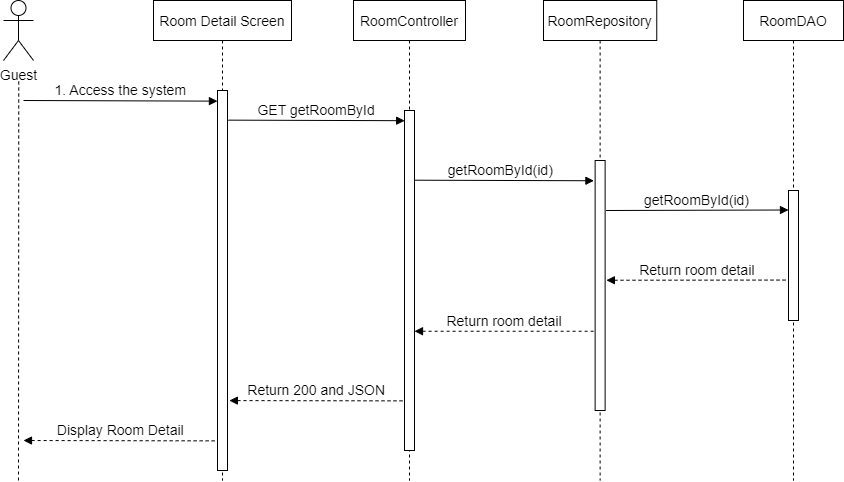

The diagram above was exported from draw.io. Its source (the exported page's mxGraphModel, read from the mxfile embedded in the PNG):
<mxGraphModel dx="1887" dy="767" grid="1" gridSize="10" guides="1" tooltips="1" connect="1" arrows="1" fold="1" page="1" pageScale="1" pageWidth="583" pageHeight="827" math="0" shadow="0">
  <root>
    <mxCell id="0" />
    <mxCell id="1" parent="0" />
    <mxCell id="OPQLrdgoE38PZA8l79U--1" value="Room Detail Screen" style="shape=umlLifeline;perimeter=lifelinePerimeter;container=1;collapsible=0;recursiveResize=0;rounded=0;shadow=0;strokeWidth=1;fontSize=14;" parent="1" vertex="1">
      <mxGeometry x="120" y="80" width="138" height="480" as="geometry" />
    </mxCell>
    <mxCell id="OPQLrdgoE38PZA8l79U--2" value="" style="points=[];perimeter=orthogonalPerimeter;rounded=0;shadow=0;strokeWidth=1;fontSize=14;" parent="OPQLrdgoE38PZA8l79U--1" vertex="1">
      <mxGeometry x="64" y="90" width="10" height="380" as="geometry" />
    </mxCell>
    <mxCell id="OPQLrdgoE38PZA8l79U--3" value="RoomController" style="shape=umlLifeline;perimeter=lifelinePerimeter;container=1;collapsible=0;recursiveResize=0;rounded=0;shadow=0;strokeWidth=1;fontSize=14;" parent="1" vertex="1">
      <mxGeometry x="320" y="80" width="112" height="480" as="geometry" />
    </mxCell>
    <mxCell id="OPQLrdgoE38PZA8l79U--4" value="" style="points=[];perimeter=orthogonalPerimeter;rounded=0;shadow=0;strokeWidth=1;fontSize=14;" parent="OPQLrdgoE38PZA8l79U--3" vertex="1">
      <mxGeometry x="51" y="110" width="10" height="340" as="geometry" />
    </mxCell>
    <mxCell id="OPQLrdgoE38PZA8l79U--5" value="Guest" style="shape=umlActor;verticalLabelPosition=bottom;verticalAlign=top;html=1;outlineConnect=0;fontSize=14;" parent="1" vertex="1">
      <mxGeometry x="-30" y="80" width="30" height="60" as="geometry" />
    </mxCell>
    <mxCell id="OPQLrdgoE38PZA8l79U--6" value="" style="endArrow=none;dashed=1;html=1;rounded=0;startArrow=none;fontSize=14;" parent="1" edge="1">
      <mxGeometry width="50" height="50" relative="1" as="geometry">
        <mxPoint x="-15" y="560" as="sourcePoint" />
        <mxPoint x="-14.75" y="160" as="targetPoint" />
      </mxGeometry>
    </mxCell>
    <mxCell id="OPQLrdgoE38PZA8l79U--7" value="1. Access the system" style="verticalAlign=bottom;endArrow=block;entryX=-0.007;entryY=0.028;shadow=0;strokeWidth=1;entryDx=0;entryDy=0;entryPerimeter=0;fontSize=14;" parent="1" target="OPQLrdgoE38PZA8l79U--2" edge="1">
      <mxGeometry relative="1" as="geometry">
        <mxPoint x="-10" y="180" as="sourcePoint" />
        <mxPoint x="160" y="180.0000000000001" as="targetPoint" />
      </mxGeometry>
    </mxCell>
    <mxCell id="OPQLrdgoE38PZA8l79U--8" value="GET getRoomById" style="verticalAlign=bottom;endArrow=block;shadow=0;strokeWidth=1;entryX=0.016;entryY=0.03;entryDx=0;entryDy=0;entryPerimeter=0;exitX=1.094;exitY=0.078;exitDx=0;exitDy=0;exitPerimeter=0;fontSize=14;" parent="1" source="OPQLrdgoE38PZA8l79U--2" target="OPQLrdgoE38PZA8l79U--4" edge="1">
      <mxGeometry relative="1" as="geometry">
        <mxPoint x="190" y="190" as="sourcePoint" />
        <mxPoint x="360" y="189" as="targetPoint" />
      </mxGeometry>
    </mxCell>
    <mxCell id="OPQLrdgoE38PZA8l79U--12" value="RoomRepository" style="shape=umlLifeline;perimeter=lifelinePerimeter;container=1;collapsible=0;recursiveResize=0;rounded=0;shadow=0;strokeWidth=1;fontSize=14;" parent="1" vertex="1">
      <mxGeometry x="510" y="80" width="113.25" height="480" as="geometry" />
    </mxCell>
    <mxCell id="OPQLrdgoE38PZA8l79U--13" value="" style="points=[];perimeter=orthogonalPerimeter;rounded=0;shadow=0;strokeWidth=1;fontSize=14;" parent="OPQLrdgoE38PZA8l79U--12" vertex="1">
      <mxGeometry x="51.63" y="160" width="10" height="250" as="geometry" />
    </mxCell>
    <mxCell id="OPQLrdgoE38PZA8l79U--14" value="RoomDAO" style="shape=umlLifeline;perimeter=lifelinePerimeter;container=1;collapsible=0;recursiveResize=0;rounded=0;shadow=0;strokeWidth=1;fontSize=14;" parent="1" vertex="1">
      <mxGeometry x="710" y="80" width="100" height="480" as="geometry" />
    </mxCell>
    <mxCell id="OPQLrdgoE38PZA8l79U--15" value="" style="points=[];perimeter=orthogonalPerimeter;rounded=0;shadow=0;strokeWidth=1;fontSize=14;" parent="OPQLrdgoE38PZA8l79U--14" vertex="1">
      <mxGeometry x="45" y="190" width="10" height="130" as="geometry" />
    </mxCell>
    <mxCell id="OPQLrdgoE38PZA8l79U--16" value="getRoomById(id)  " style="verticalAlign=bottom;endArrow=block;shadow=0;strokeWidth=1;exitX=1.021;exitY=0.205;exitDx=0;exitDy=0;exitPerimeter=0;entryX=-0.12;entryY=0.081;entryDx=0;entryDy=0;entryPerimeter=0;fontSize=14;" parent="1" target="OPQLrdgoE38PZA8l79U--13" edge="1" source="OPQLrdgoE38PZA8l79U--4">
      <mxGeometry relative="1" as="geometry">
        <mxPoint x="374.50999999999976" y="259.79999999999995" as="sourcePoint" />
        <mxPoint x="548.75" y="240" as="targetPoint" />
      </mxGeometry>
    </mxCell>
    <mxCell id="OPQLrdgoE38PZA8l79U--17" value="getRoomById(id)" style="verticalAlign=bottom;endArrow=block;shadow=0;strokeWidth=1;exitX=1.097;exitY=0.2;exitDx=0;exitDy=0;exitPerimeter=0;entryX=0;entryY=0.15;entryDx=0;entryDy=0;entryPerimeter=0;fontSize=14;" parent="1" source="OPQLrdgoE38PZA8l79U--13" target="OPQLrdgoE38PZA8l79U--15" edge="1">
      <mxGeometry relative="1" as="geometry">
        <mxPoint x="578.75" y="259.71999999999997" as="sourcePoint" />
        <mxPoint x="758.75" y="260" as="targetPoint" />
      </mxGeometry>
    </mxCell>
    <mxCell id="OPQLrdgoE38PZA8l79U--18" value="Return room detail" style="verticalAlign=bottom;endArrow=none;shadow=0;strokeWidth=1;entryX=-0.102;entryY=0.689;entryDx=0;entryDy=0;entryPerimeter=0;endFill=0;startArrow=block;startFill=1;dashed=1;exitX=1.126;exitY=0.479;exitDx=0;exitDy=0;exitPerimeter=0;fontSize=14;" parent="1" source="OPQLrdgoE38PZA8l79U--13" target="OPQLrdgoE38PZA8l79U--15" edge="1">
      <mxGeometry relative="1" as="geometry">
        <mxPoint x="578.75" y="341" as="sourcePoint" />
        <mxPoint x="758.8899999999999" y="310.1599999999999" as="targetPoint" />
      </mxGeometry>
    </mxCell>
    <mxCell id="OPQLrdgoE38PZA8l79U--19" value="Return room detail" style="verticalAlign=bottom;endArrow=none;shadow=0;strokeWidth=1;endFill=0;startArrow=block;startFill=1;dashed=1;entryX=-0.079;entryY=0.683;entryDx=0;entryDy=0;entryPerimeter=0;fontSize=14;" parent="1" source="OPQLrdgoE38PZA8l79U--4" target="OPQLrdgoE38PZA8l79U--13" edge="1">
      <mxGeometry relative="1" as="geometry">
        <mxPoint x="380" y="410" as="sourcePoint" />
        <mxPoint x="568.2000000000002" y="350" as="targetPoint" />
      </mxGeometry>
    </mxCell>
    <mxCell id="OPQLrdgoE38PZA8l79U--21" value="Return 200 and JSON" style="verticalAlign=bottom;endArrow=none;shadow=0;strokeWidth=1;entryX=-0.049;entryY=0.854;entryDx=0;entryDy=0;entryPerimeter=0;endFill=0;startArrow=block;startFill=1;dashed=1;exitX=1.19;exitY=0.816;exitDx=0;exitDy=0;exitPerimeter=0;fontSize=14;" parent="1" source="OPQLrdgoE38PZA8l79U--2" target="OPQLrdgoE38PZA8l79U--4" edge="1">
      <mxGeometry relative="1" as="geometry">
        <mxPoint x="180" y="390" as="sourcePoint" />
        <mxPoint x="369.4500000000003" y="390" as="targetPoint" />
      </mxGeometry>
    </mxCell>
    <mxCell id="OPQLrdgoE38PZA8l79U--22" value="Display Room Detail" style="verticalAlign=bottom;endArrow=none;shadow=0;strokeWidth=1;entryX=-0.034;entryY=0.922;entryDx=0;entryDy=0;entryPerimeter=0;endFill=0;startArrow=block;startFill=1;dashed=1;fontSize=14;" parent="1" target="OPQLrdgoE38PZA8l79U--2" edge="1">
      <mxGeometry relative="1" as="geometry">
        <mxPoint x="-10" y="520" as="sourcePoint" />
        <mxPoint x="179.45000000000027" y="400" as="targetPoint" />
      </mxGeometry>
    </mxCell>
  </root>
</mxGraphModel>